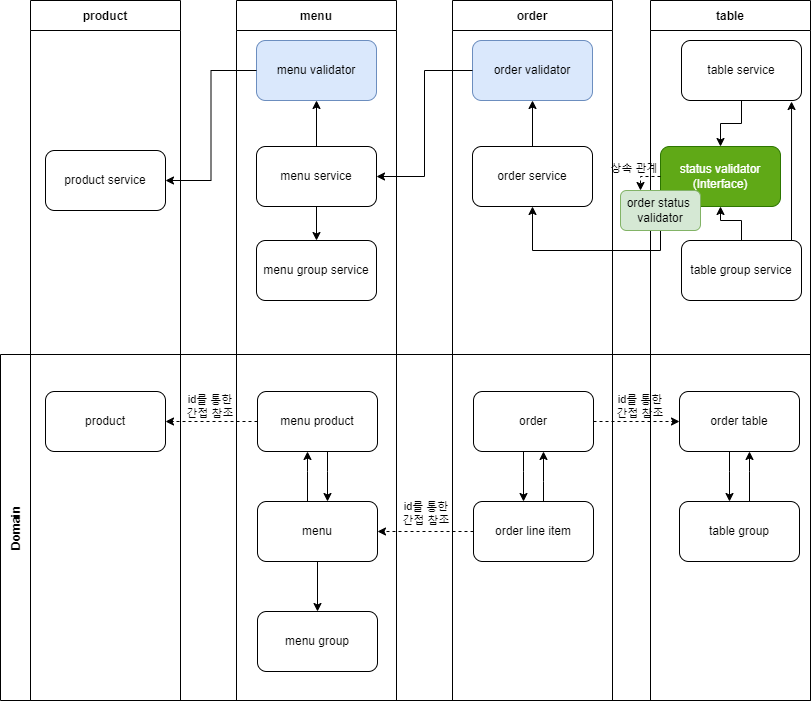

The diagram above was exported from draw.io. Its source (the exported page's mxGraphModel, read from the mxfile embedded in the PNG):
<mxGraphModel dx="1422" dy="794" grid="1" gridSize="10" guides="1" tooltips="1" connect="1" arrows="1" fold="1" page="1" pageScale="1" pageWidth="827" pageHeight="1169" math="0" shadow="0">
  <root>
    <mxCell id="0" />
    <mxCell id="1" parent="0" />
    <mxCell id="kb4d2XG5QEE7HcdcS6Av-15" value="Domain" style="swimlane;horizontal=0;startSize=30;" parent="1" vertex="1">
      <mxGeometry x="10" y="364" width="810" height="346" as="geometry" />
    </mxCell>
    <mxCell id="086vZjaMepFBeF5766Wq-14" value="id를 통한&lt;br style=&quot;font-size: 11px;&quot;&gt;간접 참조" style="text;html=1;strokeColor=none;fillColor=none;align=center;verticalAlign=middle;whiteSpace=wrap;rounded=0;shadow=0;fontSize=11;" parent="kb4d2XG5QEE7HcdcS6Av-15" vertex="1">
      <mxGeometry x="610" y="37" width="60" height="30" as="geometry" />
    </mxCell>
    <mxCell id="BeIV-ix0rHSHWgWCN1-8-1" value="" style="edgeStyle=orthogonalEdgeStyle;rounded=0;orthogonalLoop=1;jettySize=auto;html=1;dashed=1;strokeColor=#000000;" parent="1" source="kb4d2XG5QEE7HcdcS6Av-19" target="kb4d2XG5QEE7HcdcS6Av-16" edge="1">
      <mxGeometry relative="1" as="geometry" />
    </mxCell>
    <mxCell id="1Wsay8VpSmAyeikexxA2-1" value="" style="edgeStyle=orthogonalEdgeStyle;rounded=0;orthogonalLoop=1;jettySize=auto;html=1;" parent="1" source="kb4d2XG5QEE7HcdcS6Av-19" target="kb4d2XG5QEE7HcdcS6Av-22" edge="1">
      <mxGeometry relative="1" as="geometry">
        <Array as="points">
          <mxPoint x="337" y="481" />
          <mxPoint x="337" y="481" />
        </Array>
      </mxGeometry>
    </mxCell>
    <mxCell id="kb4d2XG5QEE7HcdcS6Av-19" value="menu product" style="rounded=1;whiteSpace=wrap;html=1;" parent="1" vertex="1">
      <mxGeometry x="267" y="401" width="120" height="60" as="geometry" />
    </mxCell>
    <mxCell id="1Wsay8VpSmAyeikexxA2-2" value="" style="edgeStyle=orthogonalEdgeStyle;rounded=0;orthogonalLoop=1;jettySize=auto;html=1;" parent="1" source="kb4d2XG5QEE7HcdcS6Av-22" target="kb4d2XG5QEE7HcdcS6Av-19" edge="1">
      <mxGeometry relative="1" as="geometry">
        <Array as="points">
          <mxPoint x="317" y="481" />
          <mxPoint x="317" y="481" />
        </Array>
      </mxGeometry>
    </mxCell>
    <mxCell id="uXFlHBqgjnoVLI6kQ5b6-1" value="" style="edgeStyle=orthogonalEdgeStyle;rounded=0;orthogonalLoop=1;jettySize=auto;html=1;" parent="1" source="kb4d2XG5QEE7HcdcS6Av-22" target="kb4d2XG5QEE7HcdcS6Av-23" edge="1">
      <mxGeometry relative="1" as="geometry" />
    </mxCell>
    <mxCell id="kb4d2XG5QEE7HcdcS6Av-22" value="menu" style="rounded=1;whiteSpace=wrap;html=1;" parent="1" vertex="1">
      <mxGeometry x="267" y="511" width="120" height="60" as="geometry" />
    </mxCell>
    <mxCell id="kb4d2XG5QEE7HcdcS6Av-23" value="menu group" style="rounded=1;whiteSpace=wrap;html=1;" parent="1" vertex="1">
      <mxGeometry x="267" y="621" width="120" height="60" as="geometry" />
    </mxCell>
    <mxCell id="UUAnphAszCIL9UKSLvLL-1" value="" style="edgeStyle=orthogonalEdgeStyle;rounded=0;orthogonalLoop=1;jettySize=auto;html=1;" parent="1" source="kb4d2XG5QEE7HcdcS6Av-26" target="kb4d2XG5QEE7HcdcS6Av-29" edge="1">
      <mxGeometry relative="1" as="geometry">
        <Array as="points">
          <mxPoint x="533" y="481" />
          <mxPoint x="533" y="481" />
        </Array>
      </mxGeometry>
    </mxCell>
    <mxCell id="n0RYS7ReumnPKj7oV32t-1" value="" style="edgeStyle=orthogonalEdgeStyle;rounded=0;orthogonalLoop=1;jettySize=auto;html=1;dashed=1;" parent="1" source="kb4d2XG5QEE7HcdcS6Av-26" target="kb4d2XG5QEE7HcdcS6Av-31" edge="1">
      <mxGeometry relative="1" as="geometry" />
    </mxCell>
    <mxCell id="kb4d2XG5QEE7HcdcS6Av-26" value="order" style="rounded=1;whiteSpace=wrap;html=1;" parent="1" vertex="1">
      <mxGeometry x="483" y="401" width="120" height="60" as="geometry" />
    </mxCell>
    <mxCell id="LMvLnS4pm-TTEC3wpZ2R-1" value="" style="edgeStyle=orthogonalEdgeStyle;rounded=0;orthogonalLoop=1;jettySize=auto;html=1;dashed=1;" parent="1" source="kb4d2XG5QEE7HcdcS6Av-29" target="kb4d2XG5QEE7HcdcS6Av-22" edge="1">
      <mxGeometry relative="1" as="geometry" />
    </mxCell>
    <mxCell id="UUAnphAszCIL9UKSLvLL-2" value="" style="edgeStyle=orthogonalEdgeStyle;rounded=0;orthogonalLoop=1;jettySize=auto;html=1;" parent="1" source="kb4d2XG5QEE7HcdcS6Av-29" target="kb4d2XG5QEE7HcdcS6Av-26" edge="1">
      <mxGeometry relative="1" as="geometry">
        <Array as="points">
          <mxPoint x="553" y="491" />
          <mxPoint x="553" y="491" />
        </Array>
      </mxGeometry>
    </mxCell>
    <mxCell id="kb4d2XG5QEE7HcdcS6Av-29" value="order line item" style="rounded=1;whiteSpace=wrap;html=1;" parent="1" vertex="1">
      <mxGeometry x="483" y="511" width="120" height="60" as="geometry" />
    </mxCell>
    <mxCell id="DL7n3EKyVvytV1IQ2iJB-1" value="" style="edgeStyle=orthogonalEdgeStyle;rounded=0;orthogonalLoop=1;jettySize=auto;html=1;" parent="1" source="kb4d2XG5QEE7HcdcS6Av-31" target="kb4d2XG5QEE7HcdcS6Av-33" edge="1">
      <mxGeometry relative="1" as="geometry">
        <Array as="points">
          <mxPoint x="739" y="481" />
          <mxPoint x="739" y="481" />
        </Array>
      </mxGeometry>
    </mxCell>
    <mxCell id="kb4d2XG5QEE7HcdcS6Av-31" value="order table" style="rounded=1;whiteSpace=wrap;html=1;" parent="1" vertex="1">
      <mxGeometry x="689" y="401" width="120" height="60" as="geometry" />
    </mxCell>
    <mxCell id="DL7n3EKyVvytV1IQ2iJB-2" value="" style="edgeStyle=orthogonalEdgeStyle;rounded=0;orthogonalLoop=1;jettySize=auto;html=1;" parent="1" source="kb4d2XG5QEE7HcdcS6Av-33" target="kb4d2XG5QEE7HcdcS6Av-31" edge="1">
      <mxGeometry relative="1" as="geometry">
        <Array as="points">
          <mxPoint x="759" y="481" />
          <mxPoint x="759" y="481" />
        </Array>
      </mxGeometry>
    </mxCell>
    <mxCell id="kb4d2XG5QEE7HcdcS6Av-33" value="table group" style="rounded=1;whiteSpace=wrap;html=1;" parent="1" vertex="1">
      <mxGeometry x="689" y="511" width="120" height="60" as="geometry" />
    </mxCell>
    <mxCell id="oOQiMwNSgpU63Kk07XZG-2" value="menu" style="swimlane;startSize=30;" parent="1" vertex="1">
      <mxGeometry x="246" y="10" width="160" height="700" as="geometry" />
    </mxCell>
    <mxCell id="086vZjaMepFBeF5766Wq-5" value="" style="edgeStyle=orthogonalEdgeStyle;rounded=0;orthogonalLoop=1;jettySize=auto;html=1;fontSize=11;strokeColor=#000000;" parent="oOQiMwNSgpU63Kk07XZG-2" source="kb4d2XG5QEE7HcdcS6Av-6" target="086vZjaMepFBeF5766Wq-3" edge="1">
      <mxGeometry relative="1" as="geometry" />
    </mxCell>
    <mxCell id="086vZjaMepFBeF5766Wq-11" value="" style="edgeStyle=orthogonalEdgeStyle;rounded=0;orthogonalLoop=1;jettySize=auto;html=1;fontSize=11;strokeColor=#000000;" parent="oOQiMwNSgpU63Kk07XZG-2" source="kb4d2XG5QEE7HcdcS6Av-6" target="kb4d2XG5QEE7HcdcS6Av-5" edge="1">
      <mxGeometry relative="1" as="geometry" />
    </mxCell>
    <mxCell id="kb4d2XG5QEE7HcdcS6Av-6" value="menu service" style="rounded=1;whiteSpace=wrap;html=1;" parent="oOQiMwNSgpU63Kk07XZG-2" vertex="1">
      <mxGeometry x="20" y="146" width="120" height="60" as="geometry" />
    </mxCell>
    <mxCell id="086vZjaMepFBeF5766Wq-3" value="menu group service" style="rounded=1;whiteSpace=wrap;html=1;" parent="oOQiMwNSgpU63Kk07XZG-2" vertex="1">
      <mxGeometry x="20" y="240" width="120" height="60" as="geometry" />
    </mxCell>
    <mxCell id="kb4d2XG5QEE7HcdcS6Av-5" value="menu validator" style="rounded=1;whiteSpace=wrap;html=1;fillColor=#dae8fc;strokeColor=#6c8ebf;" parent="oOQiMwNSgpU63Kk07XZG-2" vertex="1">
      <mxGeometry x="20" y="40" width="120" height="60" as="geometry" />
    </mxCell>
    <mxCell id="oOQiMwNSgpU63Kk07XZG-3" value="order" style="swimlane;startSize=30;" parent="1" vertex="1">
      <mxGeometry x="462" y="10" width="160" height="700" as="geometry" />
    </mxCell>
    <mxCell id="086vZjaMepFBeF5766Wq-10" value="" style="edgeStyle=orthogonalEdgeStyle;rounded=0;orthogonalLoop=1;jettySize=auto;html=1;fontSize=11;strokeColor=#000000;" parent="oOQiMwNSgpU63Kk07XZG-3" source="kb4d2XG5QEE7HcdcS6Av-9" target="086vZjaMepFBeF5766Wq-9" edge="1">
      <mxGeometry relative="1" as="geometry" />
    </mxCell>
    <mxCell id="kb4d2XG5QEE7HcdcS6Av-9" value="order service" style="rounded=1;whiteSpace=wrap;html=1;" parent="oOQiMwNSgpU63Kk07XZG-3" vertex="1">
      <mxGeometry x="20" y="146" width="120" height="60" as="geometry" />
    </mxCell>
    <mxCell id="086vZjaMepFBeF5766Wq-9" value="order validator" style="rounded=1;whiteSpace=wrap;html=1;fillColor=#dae8fc;strokeColor=#6c8ebf;" parent="oOQiMwNSgpU63Kk07XZG-3" vertex="1">
      <mxGeometry x="20" y="40" width="120" height="60" as="geometry" />
    </mxCell>
    <mxCell id="oOQiMwNSgpU63Kk07XZG-4" value="table" style="swimlane;startSize=30;" parent="1" vertex="1">
      <mxGeometry x="660" y="10" width="160" height="700" as="geometry" />
    </mxCell>
    <mxCell id="086vZjaMepFBeF5766Wq-15" value="status validator&lt;br&gt;(Interface)" style="rounded=1;whiteSpace=wrap;html=1;fillColor=#60a917;strokeColor=#2D7600;fontColor=#ffffff;" parent="oOQiMwNSgpU63Kk07XZG-4" vertex="1">
      <mxGeometry x="10" y="146" width="120" height="60" as="geometry" />
    </mxCell>
    <mxCell id="086vZjaMepFBeF5766Wq-20" value="" style="edgeStyle=orthogonalEdgeStyle;rounded=0;orthogonalLoop=1;jettySize=auto;html=1;fontSize=11;strokeColor=#000000;" parent="oOQiMwNSgpU63Kk07XZG-4" source="kb4d2XG5QEE7HcdcS6Av-14" target="086vZjaMepFBeF5766Wq-15" edge="1">
      <mxGeometry relative="1" as="geometry" />
    </mxCell>
    <mxCell id="kb4d2XG5QEE7HcdcS6Av-14" value="table group service" style="rounded=1;whiteSpace=wrap;html=1;" parent="oOQiMwNSgpU63Kk07XZG-4" vertex="1">
      <mxGeometry x="31" y="240" width="120" height="60" as="geometry" />
    </mxCell>
    <mxCell id="086vZjaMepFBeF5766Wq-19" value="" style="edgeStyle=orthogonalEdgeStyle;rounded=0;orthogonalLoop=1;jettySize=auto;html=1;fontSize=11;strokeColor=#000000;" parent="oOQiMwNSgpU63Kk07XZG-4" source="kb4d2XG5QEE7HcdcS6Av-11" target="086vZjaMepFBeF5766Wq-15" edge="1">
      <mxGeometry relative="1" as="geometry" />
    </mxCell>
    <mxCell id="kb4d2XG5QEE7HcdcS6Av-11" value="table service" style="rounded=1;whiteSpace=wrap;html=1;" parent="oOQiMwNSgpU63Kk07XZG-4" vertex="1">
      <mxGeometry x="31" y="40" width="120" height="60" as="geometry" />
    </mxCell>
    <mxCell id="086vZjaMepFBeF5766Wq-18" value="" style="edgeStyle=orthogonalEdgeStyle;rounded=0;orthogonalLoop=1;jettySize=auto;html=1;fontSize=11;strokeColor=#000000;exitX=0.908;exitY=0;exitDx=0;exitDy=0;exitPerimeter=0;entryX=0.917;entryY=1.017;entryDx=0;entryDy=0;entryPerimeter=0;" parent="oOQiMwNSgpU63Kk07XZG-4" source="kb4d2XG5QEE7HcdcS6Av-14" target="kb4d2XG5QEE7HcdcS6Av-11" edge="1">
      <mxGeometry relative="1" as="geometry">
        <mxPoint x="140" y="180" as="sourcePoint" />
        <mxPoint x="140" y="140" as="targetPoint" />
        <Array as="points">
          <mxPoint x="141" y="240" />
        </Array>
      </mxGeometry>
    </mxCell>
    <mxCell id="oOQiMwNSgpU63Kk07XZG-1" value="product" style="swimlane;startSize=30;" parent="1" vertex="1">
      <mxGeometry x="40" y="10" width="150" height="700" as="geometry" />
    </mxCell>
    <mxCell id="kb4d2XG5QEE7HcdcS6Av-16" value="product" style="rounded=1;whiteSpace=wrap;html=1;" parent="oOQiMwNSgpU63Kk07XZG-1" vertex="1">
      <mxGeometry x="15" y="391" width="120" height="60" as="geometry" />
    </mxCell>
    <mxCell id="kb4d2XG5QEE7HcdcS6Av-2" value="product service" style="rounded=1;whiteSpace=wrap;html=1;" parent="oOQiMwNSgpU63Kk07XZG-1" vertex="1">
      <mxGeometry x="15" y="150" width="120" height="60" as="geometry" />
    </mxCell>
    <mxCell id="Wui4uGEWfCxl5Opr5_74-1" value="" style="edgeStyle=orthogonalEdgeStyle;rounded=0;orthogonalLoop=1;jettySize=auto;html=1;exitX=0;exitY=0.5;exitDx=0;exitDy=0;entryX=1;entryY=0.5;entryDx=0;entryDy=0;" parent="1" source="kb4d2XG5QEE7HcdcS6Av-5" target="kb4d2XG5QEE7HcdcS6Av-2" edge="1">
      <mxGeometry relative="1" as="geometry" />
    </mxCell>
    <mxCell id="Wui4uGEWfCxl5Opr5_74-2" value="" style="edgeStyle=orthogonalEdgeStyle;rounded=0;orthogonalLoop=1;jettySize=auto;html=1;entryX=1;entryY=0.5;entryDx=0;entryDy=0;exitX=0;exitY=0.5;exitDx=0;exitDy=0;" parent="1" source="086vZjaMepFBeF5766Wq-9" target="kb4d2XG5QEE7HcdcS6Av-6" edge="1">
      <mxGeometry relative="1" as="geometry" />
    </mxCell>
    <mxCell id="086vZjaMepFBeF5766Wq-1" value="id를 통한&lt;br style=&quot;font-size: 11px;&quot;&gt;간접 참조" style="text;html=1;strokeColor=none;fillColor=none;align=center;verticalAlign=middle;whiteSpace=wrap;rounded=0;shadow=0;fontSize=11;" parent="1" vertex="1">
      <mxGeometry x="190" y="401" width="60" height="30" as="geometry" />
    </mxCell>
    <mxCell id="086vZjaMepFBeF5766Wq-6" value="id를 통한&lt;br style=&quot;font-size: 11px;&quot;&gt;간접 참조" style="text;html=1;strokeColor=none;fillColor=none;align=center;verticalAlign=middle;whiteSpace=wrap;rounded=0;shadow=0;fontSize=11;" parent="1" vertex="1">
      <mxGeometry x="406" y="508" width="60" height="30" as="geometry" />
    </mxCell>
    <mxCell id="1aW_U27KwWNaEDdRmhoh-4" value="" style="edgeStyle=orthogonalEdgeStyle;rounded=0;orthogonalLoop=1;jettySize=auto;html=1;entryX=0.5;entryY=1;entryDx=0;entryDy=0;exitX=0.5;exitY=1;exitDx=0;exitDy=0;" edge="1" parent="1" source="1aW_U27KwWNaEDdRmhoh-1" target="kb4d2XG5QEE7HcdcS6Av-9">
      <mxGeometry relative="1" as="geometry" />
    </mxCell>
    <mxCell id="1aW_U27KwWNaEDdRmhoh-1" value="order status &lt;br&gt;validator" style="rounded=1;whiteSpace=wrap;html=1;fillColor=#d5e8d4;strokeColor=#82b366;" vertex="1" parent="1">
      <mxGeometry x="630" y="200" width="80" height="40" as="geometry" />
    </mxCell>
    <mxCell id="1aW_U27KwWNaEDdRmhoh-2" value="" style="edgeStyle=orthogonalEdgeStyle;rounded=0;orthogonalLoop=1;jettySize=auto;html=1;entryX=0.25;entryY=0;entryDx=0;entryDy=0;exitX=0;exitY=0.5;exitDx=0;exitDy=0;dashed=1;" edge="1" parent="1" source="086vZjaMepFBeF5766Wq-15" target="1aW_U27KwWNaEDdRmhoh-1">
      <mxGeometry relative="1" as="geometry" />
    </mxCell>
    <mxCell id="1aW_U27KwWNaEDdRmhoh-3" value="상속 관계" style="text;html=1;strokeColor=none;fillColor=none;align=center;verticalAlign=middle;whiteSpace=wrap;rounded=0;shadow=0;fontSize=11;" vertex="1" parent="1">
      <mxGeometry x="614" y="163" width="60" height="30" as="geometry" />
    </mxCell>
  </root>
</mxGraphModel>